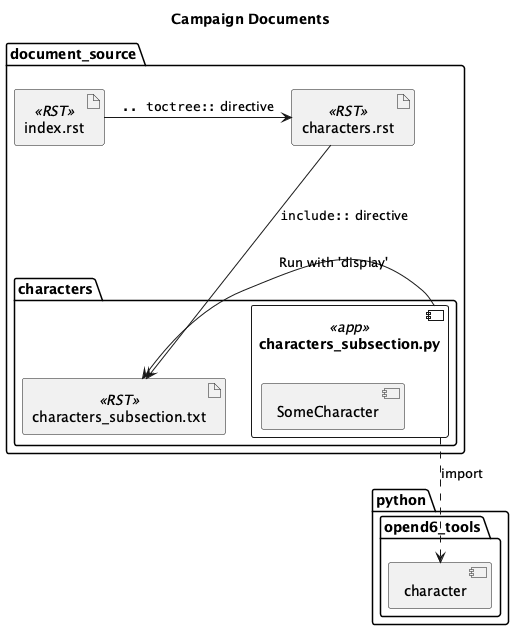

The diagram above was rendered by PlantUML. Its source (embedded in the PNG):
@startuml
'https://plantuml.com/class-diagram

title Campaign Documents

package python {
    package opend6_tools {
        component character
    }
}

package document_source {
    artifact index.rst <<RST>>
    artifact characters.rst <<RST>>
    index.rst -> characters.rst : """.. toctree::"" directive"
    package characters {
        component characters_subsection.py <<app>> {
            component SomeCharacter
        }
        artifact characters_subsection.txt <<RST>>
        characters_subsection.py ..> character : import
    }
    characters_subsection.txt <- characters_subsection.py : "Run with 'display'"
    characters.rst --> characters_subsection.txt : """include::"" directive"
}

@enduml